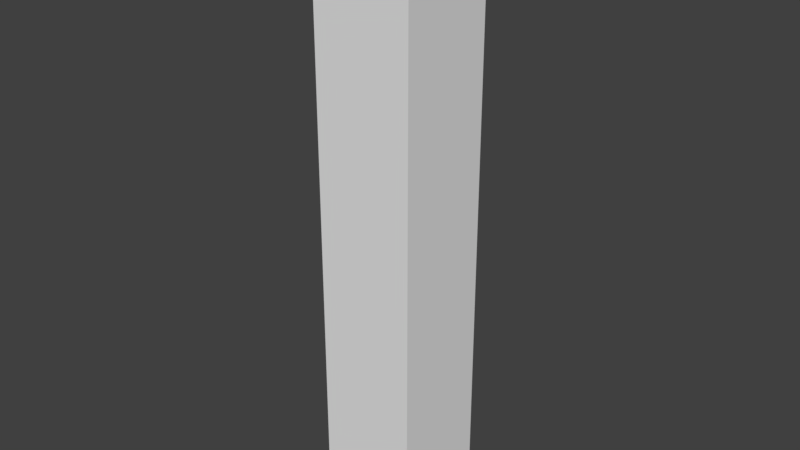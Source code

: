 # Source: skintest.blend  (saved by Blender 2.79.0; exported with 4.5.12 LTS)
import bpy
from mathutils import Matrix  # noqa: F401  (used for matrix-valued properties, if any)

bpy.ops.wm.read_factory_settings(use_empty=True)
scene = bpy.context.scene
scene.name = 'Scene'

# ---- collections
col_collection_1 = bpy.data.collections.new('Collection 1'); scene.collection.children.link(col_collection_1)

# ---- materials (node trees are filled in below, after node groups)
mat_material = bpy.data.materials.new('Material')
mat_material.alpha_threshold = 0.0
mat_material.use_transparent_shadow = False
mat_material.roughness = 0.5
mat_material.line_color = (0.0, 0.0, 0.0, 1.0)

# ---- material node trees

# ---- world
world_world = bpy.data.worlds.new('World'); scene.world = world_world
world_world.color = (0.05088, 0.05088, 0.05088)
world_world.use_sun_shadow = False
world_world.sun_shadow_jitter_overblur = 0.0
world_world.cycles.sampling_method = 'MANUAL'

# ---- meshes
me_cube = bpy.data.meshes.new('Cube')
me_cube.from_pydata([(1.0, 1.0, -1.0), (1.0, -1.0, -1.0), (-1.0, -1.0, -1.0), (-1.0, 1.0, -1.0), (1.0, 1.0, 1.0), (1.0, -1.0, 1.0), (-1.0, -1.0, 1.0), (-1.0, 1.0, 1.0), (1.0, 1.0, -0.9802), (1.0, 1.0, -0.9604), (1.0, 1.0, -0.9406), (1.0, 1.0, -0.9208), (1.0, 1.0, -0.901), (1.0, 1.0, -0.8812), (1.0, 1.0, -0.8614), (1.0, 1.0, -0.8416), (1.0, 1.0, -0.8218), (1.0, 1.0, -0.802), (1.0, 1.0, -0.7822), (1.0, 1.0, -0.7624), (1.0, 1.0, -0.7426), (1.0, 1.0, -0.7228), (1.0, 1.0, -0.703), (1.0, 1.0, -0.6832), (1.0, 1.0, -0.6634), (1.0, 1.0, -0.6436), (1.0, 1.0, -0.6238), (1.0, 1.0, -0.604), (1.0, 1.0, -0.5842), (1.0, 1.0, -0.5644), (1.0, 1.0, -0.5446), (1.0, 1.0, -0.5248), (1.0, 1.0, -0.505), (1.0, 1.0, -0.4851), (1.0, 1.0, -0.4653), (1.0, 1.0, -0.4455), (1.0, 1.0, -0.4257), (1.0, 1.0, -0.4059), (1.0, 1.0, -0.3861), (1.0, 1.0, -0.3663), (1.0, 1.0, -0.3465), (1.0, 1.0, -0.3267), (1.0, 1.0, -0.3069), (1.0, 1.0, -0.2871), (1.0, 1.0, -0.2673), (1.0, 1.0, -0.2475), (1.0, 1.0, -0.2277), (1.0, 1.0, -0.2079), (1.0, 1.0, -0.1881), (1.0, 1.0, -0.1683), (1.0, 1.0, -0.1485), (1.0, 1.0, -0.1287), (1.0, 1.0, -0.1089), (1.0, 1.0, -0.08911), (1.0, 1.0, -0.06931), (1.0, 1.0, -0.04951), (1.0, 1.0, -0.0297), (1.0, 1.0, -0.009901), (1.0, 1.0, 0.009901), (1.0, 1.0, 0.0297), (1.0, 1.0, 0.0495), (1.0, 1.0, 0.06931), (1.0, 1.0, 0.08911), (1.0, 1.0, 0.1089), (1.0, 1.0, 0.1287), (1.0, 1.0, 0.1485), (1.0, 1.0, 0.1683), (1.0, 1.0, 0.1881), (1.0, 1.0, 0.2079), (1.0, 1.0, 0.2277), (1.0, 1.0, 0.2475), (1.0, 1.0, 0.2673), (1.0, 1.0, 0.2871), (1.0, 1.0, 0.3069), (1.0, 1.0, 0.3267), (1.0, 1.0, 0.3465), (1.0, 1.0, 0.3663), (1.0, 1.0, 0.3861), (1.0, 1.0, 0.4059), (1.0, 1.0, 0.4257), (1.0, 1.0, 0.4455), (1.0, 1.0, 0.4653), (1.0, 1.0, 0.4851), (1.0, 1.0, 0.505), (1.0, 1.0, 0.5248), (1.0, 1.0, 0.5446), (1.0, 1.0, 0.5644), (1.0, 1.0, 0.5842), (1.0, 1.0, 0.604), (1.0, 1.0, 0.6238), (1.0, 1.0, 0.6436), (1.0, 1.0, 0.6634), (1.0, 1.0, 0.6832), (1.0, 1.0, 0.703), (1.0, 1.0, 0.7228), (1.0, 1.0, 0.7426), (1.0, 1.0, 0.7624), (1.0, 1.0, 0.7822), (1.0, 1.0, 0.802), (1.0, 1.0, 0.8218), (1.0, 1.0, 0.8416), (1.0, 1.0, 0.8614), (1.0, 1.0, 0.8812), (1.0, 1.0, 0.901), (1.0, 1.0, 0.9208), (1.0, 1.0, 0.9406), (1.0, 1.0, 0.9604), (1.0, 1.0, 0.9802), (1.0, -1.0, -0.9802), (1.0, -1.0, -0.9604), (1.0, -1.0, -0.9406), (1.0, -1.0, -0.9208), (1.0, -1.0, -0.901), (1.0, -1.0, -0.8812), (1.0, -1.0, -0.8614), (1.0, -1.0, -0.8416), (1.0, -1.0, -0.8218), (1.0, -1.0, -0.802), (1.0, -1.0, -0.7822), (1.0, -1.0, -0.7624), (1.0, -1.0, -0.7426), (1.0, -1.0, -0.7228), (1.0, -1.0, -0.703), (1.0, -1.0, -0.6832), (1.0, -1.0, -0.6634), (1.0, -1.0, -0.6436), (1.0, -1.0, -0.6238), (1.0, -1.0, -0.604), (1.0, -1.0, -0.5842), (1.0, -1.0, -0.5644), (1.0, -1.0, -0.5446), (1.0, -1.0, -0.5248), (1.0, -1.0, -0.505), (1.0, -1.0, -0.4851), (1.0, -1.0, -0.4653), (1.0, -1.0, -0.4455), (1.0, -1.0, -0.4257), (1.0, -1.0, -0.4059), (1.0, -1.0, -0.3861), (1.0, -1.0, -0.3663), (1.0, -1.0, -0.3465), (1.0, -1.0, -0.3267), (1.0, -1.0, -0.3069), (1.0, -1.0, -0.2871), (1.0, -1.0, -0.2673), (1.0, -1.0, -0.2475), (1.0, -1.0, -0.2277), (1.0, -1.0, -0.2079), (1.0, -1.0, -0.1881), (1.0, -1.0, -0.1683), (1.0, -1.0, -0.1485), (1.0, -1.0, -0.1287), (1.0, -1.0, -0.1089), (1.0, -1.0, -0.08911), (1.0, -1.0, -0.06931), (1.0, -1.0, -0.04951), (1.0, -1.0, -0.0297), (1.0, -1.0, -0.009901), (1.0, -1.0, 0.009901), (1.0, -1.0, 0.0297), (1.0, -1.0, 0.0495), (1.0, -1.0, 0.06931), (1.0, -1.0, 0.08911), (1.0, -1.0, 0.1089), (1.0, -1.0, 0.1287), (1.0, -1.0, 0.1485), (1.0, -1.0, 0.1683), (1.0, -1.0, 0.1881), (1.0, -1.0, 0.2079), (1.0, -1.0, 0.2277), (1.0, -1.0, 0.2475), (1.0, -1.0, 0.2673), (1.0, -1.0, 0.2871), (1.0, -1.0, 0.3069), (1.0, -1.0, 0.3267), (1.0, -1.0, 0.3465), (1.0, -1.0, 0.3663), (1.0, -1.0, 0.3861), (1.0, -1.0, 0.4059), (1.0, -1.0, 0.4257), (1.0, -1.0, 0.4455), (1.0, -1.0, 0.4653), (1.0, -1.0, 0.4851), (1.0, -1.0, 0.505), (1.0, -1.0, 0.5248), (1.0, -1.0, 0.5446), (1.0, -1.0, 0.5644), (1.0, -1.0, 0.5842), (1.0, -1.0, 0.604), (1.0, -1.0, 0.6238), (1.0, -1.0, 0.6436), (1.0, -1.0, 0.6634), (1.0, -1.0, 0.6832), (1.0, -1.0, 0.703), (1.0, -1.0, 0.7228), (1.0, -1.0, 0.7426), (1.0, -1.0, 0.7624), (1.0, -1.0, 0.7822), (1.0, -1.0, 0.802), (1.0, -1.0, 0.8218), (1.0, -1.0, 0.8416), (1.0, -1.0, 0.8614), (1.0, -1.0, 0.8812), (1.0, -1.0, 0.901), (1.0, -1.0, 0.9208), (1.0, -1.0, 0.9406), (1.0, -1.0, 0.9604), (1.0, -1.0, 0.9802), (-1.0, -1.0, -0.9802), (-1.0, -1.0, -0.9604), (-1.0, -1.0, -0.9406), (-1.0, -1.0, -0.9208), (-1.0, -1.0, -0.901), (-1.0, -1.0, -0.8812), (-1.0, -1.0, -0.8614), (-1.0, -1.0, -0.8416), (-1.0, -1.0, -0.8218), (-1.0, -1.0, -0.802), (-1.0, -1.0, -0.7822), (-1.0, -1.0, -0.7624), (-1.0, -1.0, -0.7426), (-1.0, -1.0, -0.7228), (-1.0, -1.0, -0.703), (-1.0, -1.0, -0.6832), (-1.0, -1.0, -0.6634), (-1.0, -1.0, -0.6436), (-1.0, -1.0, -0.6238), (-1.0, -1.0, -0.604), (-1.0, -1.0, -0.5842), (-1.0, -1.0, -0.5644), (-1.0, -1.0, -0.5446), (-1.0, -1.0, -0.5248), (-1.0, -1.0, -0.505), (-1.0, -1.0, -0.4851), (-1.0, -1.0, -0.4653), (-1.0, -1.0, -0.4455), (-1.0, -1.0, -0.4257), (-1.0, -1.0, -0.4059), (-1.0, -1.0, -0.3861), (-1.0, -1.0, -0.3663), (-1.0, -1.0, -0.3465), (-1.0, -1.0, -0.3267), (-1.0, -1.0, -0.3069), (-1.0, -1.0, -0.2871), (-1.0, -1.0, -0.2673), (-1.0, -1.0, -0.2475), (-1.0, -1.0, -0.2277), (-1.0, -1.0, -0.2079), (-1.0, -1.0, -0.1881), (-1.0, -1.0, -0.1683), (-1.0, -1.0, -0.1485), (-1.0, -1.0, -0.1287), (-1.0, -1.0, -0.1089), (-1.0, -1.0, -0.08911), (-1.0, -1.0, -0.06931), (-1.0, -1.0, -0.04951), (-1.0, -1.0, -0.0297), (-1.0, -1.0, -0.009901), (-1.0, -1.0, 0.009901), (-1.0, -1.0, 0.0297), (-1.0, -1.0, 0.0495), (-1.0, -1.0, 0.06931), (-1.0, -1.0, 0.08911), (-1.0, -1.0, 0.1089), (-1.0, -1.0, 0.1287), (-1.0, -1.0, 0.1485), (-1.0, -1.0, 0.1683), (-1.0, -1.0, 0.1881), (-1.0, -1.0, 0.2079), (-1.0, -1.0, 0.2277), (-1.0, -1.0, 0.2475), (-1.0, -1.0, 0.2673), (-1.0, -1.0, 0.2871), (-1.0, -1.0, 0.3069), (-1.0, -1.0, 0.3267), (-1.0, -1.0, 0.3465), (-1.0, -1.0, 0.3663), (-1.0, -1.0, 0.3861), (-1.0, -1.0, 0.4059), (-1.0, -1.0, 0.4257), (-1.0, -1.0, 0.4455), (-1.0, -1.0, 0.4653), (-1.0, -1.0, 0.4851), (-1.0, -1.0, 0.505), (-1.0, -1.0, 0.5248), (-1.0, -1.0, 0.5446), (-1.0, -1.0, 0.5644), (-1.0, -1.0, 0.5842), (-1.0, -1.0, 0.604), (-1.0, -1.0, 0.6238), (-1.0, -1.0, 0.6436), (-1.0, -1.0, 0.6634), (-1.0, -1.0, 0.6832), (-1.0, -1.0, 0.703), (-1.0, -1.0, 0.7228), (-1.0, -1.0, 0.7426), (-1.0, -1.0, 0.7624), (-1.0, -1.0, 0.7822), (-1.0, -1.0, 0.802), (-1.0, -1.0, 0.8218), (-1.0, -1.0, 0.8416), (-1.0, -1.0, 0.8614), (-1.0, -1.0, 0.8812), (-1.0, -1.0, 0.901), (-1.0, -1.0, 0.9208), (-1.0, -1.0, 0.9406), (-1.0, -1.0, 0.9604), (-1.0, -1.0, 0.9802), (-1.0, 1.0, -0.9802), (-1.0, 1.0, -0.9604), (-1.0, 1.0, -0.9406), (-1.0, 1.0, -0.9208), (-1.0, 1.0, -0.901), (-1.0, 1.0, -0.8812), (-1.0, 1.0, -0.8614), (-1.0, 1.0, -0.8416), (-1.0, 1.0, -0.8218), (-1.0, 1.0, -0.802), (-1.0, 1.0, -0.7822), (-1.0, 1.0, -0.7624), (-1.0, 1.0, -0.7426), (-1.0, 1.0, -0.7228), (-1.0, 1.0, -0.703), (-1.0, 1.0, -0.6832), (-1.0, 1.0, -0.6634), (-1.0, 1.0, -0.6436), (-1.0, 1.0, -0.6238), (-1.0, 1.0, -0.604), (-1.0, 1.0, -0.5842), (-1.0, 1.0, -0.5644), (-1.0, 1.0, -0.5446), (-1.0, 1.0, -0.5248), (-1.0, 1.0, -0.505), (-1.0, 1.0, -0.4851), (-1.0, 1.0, -0.4653), (-1.0, 1.0, -0.4455), (-1.0, 1.0, -0.4257), (-1.0, 1.0, -0.4059), (-1.0, 1.0, -0.3861), (-1.0, 1.0, -0.3663), (-1.0, 1.0, -0.3465), (-1.0, 1.0, -0.3267), (-1.0, 1.0, -0.3069), (-1.0, 1.0, -0.2871), (-1.0, 1.0, -0.2673), (-1.0, 1.0, -0.2475), (-1.0, 1.0, -0.2277), (-1.0, 1.0, -0.2079), (-1.0, 1.0, -0.1881), (-1.0, 1.0, -0.1683), (-1.0, 1.0, -0.1485), (-1.0, 1.0, -0.1287), (-1.0, 1.0, -0.1089), (-1.0, 1.0, -0.08911), (-1.0, 1.0, -0.06931), (-1.0, 1.0, -0.04951), (-1.0, 1.0, -0.0297), (-1.0, 1.0, -0.009901), (-1.0, 1.0, 0.009901), (-1.0, 1.0, 0.0297), (-1.0, 1.0, 0.0495), (-1.0, 1.0, 0.06931), (-1.0, 1.0, 0.08911), (-1.0, 1.0, 0.1089), (-1.0, 1.0, 0.1287), (-1.0, 1.0, 0.1485), (-1.0, 1.0, 0.1683), (-1.0, 1.0, 0.1881), (-1.0, 1.0, 0.2079), (-1.0, 1.0, 0.2277), (-1.0, 1.0, 0.2475), (-1.0, 1.0, 0.2673), (-1.0, 1.0, 0.2871), (-1.0, 1.0, 0.3069), (-1.0, 1.0, 0.3267), (-1.0, 1.0, 0.3465), (-1.0, 1.0, 0.3663), (-1.0, 1.0, 0.3861), (-1.0, 1.0, 0.4059), (-1.0, 1.0, 0.4257), (-1.0, 1.0, 0.4455), (-1.0, 1.0, 0.4653), (-1.0, 1.0, 0.4851), (-1.0, 1.0, 0.505), (-1.0, 1.0, 0.5248), (-1.0, 1.0, 0.5446), (-1.0, 1.0, 0.5644), (-1.0, 1.0, 0.5842), (-1.0, 1.0, 0.604), (-1.0, 1.0, 0.6238), (-1.0, 1.0, 0.6436), (-1.0, 1.0, 0.6634), (-1.0, 1.0, 0.6832), (-1.0, 1.0, 0.703), (-1.0, 1.0, 0.7228), (-1.0, 1.0, 0.7426), (-1.0, 1.0, 0.7624), (-1.0, 1.0, 0.7822), (-1.0, 1.0, 0.802), (-1.0, 1.0, 0.8218), (-1.0, 1.0, 0.8416), (-1.0, 1.0, 0.8614), (-1.0, 1.0, 0.8812), (-1.0, 1.0, 0.901), (-1.0, 1.0, 0.9208), (-1.0, 1.0, 0.9406), (-1.0, 1.0, 0.9604), (-1.0, 1.0, 0.9802)], [], [(0, 1, 2, 3), (4, 7, 6, 5), (107, 4, 5, 207), (207, 5, 6, 307), (307, 6, 7, 407), (8, 0, 3, 308), (4, 107, 407, 7), (107, 106, 406, 407), (106, 105, 405, 406), (105, 104, 404, 405), (104, 103, 403, 404), (103, 102, 402, 403), (102, 101, 401, 402), (101, 100, 400, 401), (100, 99, 399, 400), (99, 98, 398, 399), (98, 97, 397, 398), (97, 96, 396, 397), (96, 95, 395, 396), (95, 94, 394, 395), (94, 93, 393, 394), (93, 92, 392, 393), (92, 91, 391, 392), (91, 90, 390, 391), (90, 89, 389, 390), (89, 88, 388, 389), (88, 87, 387, 388), (87, 86, 386, 387), (86, 85, 385, 386), (85, 84, 384, 385), (84, 83, 383, 384), (83, 82, 382, 383), (82, 81, 381, 382), (81, 80, 380, 381), (80, 79, 379, 380), (79, 78, 378, 379), (78, 77, 377, 378), (77, 76, 376, 377), (76, 75, 375, 376), (75, 74, 374, 375), (74, 73, 373, 374), (73, 72, 372, 373), (72, 71, 371, 372), (71, 70, 370, 371), (70, 69, 369, 370), (69, 68, 368, 369), (68, 67, 367, 368), (67, 66, 366, 367), (66, 65, 365, 366), (65, 64, 364, 365), (64, 63, 363, 364), (63, 62, 362, 363), (62, 61, 361, 362), (61, 60, 360, 361), (60, 59, 359, 360), (59, 58, 358, 359), (58, 57, 357, 358), (57, 56, 356, 357), (56, 55, 355, 356), (55, 54, 354, 355), (54, 53, 353, 354), (53, 52, 352, 353), (52, 51, 351, 352), (51, 50, 350, 351), (50, 49, 349, 350), (49, 48, 348, 349), (48, 47, 347, 348), (47, 46, 346, 347), (46, 45, 345, 346), (45, 44, 344, 345), (44, 43, 343, 344), (43, 42, 342, 343), (42, 41, 341, 342), (41, 40, 340, 341), (40, 39, 339, 340), (39, 38, 338, 339), (38, 37, 337, 338), (37, 36, 336, 337), (36, 35, 335, 336), (35, 34, 334, 335), (34, 33, 333, 334), (33, 32, 332, 333), (32, 31, 331, 332), (31, 30, 330, 331), (30, 29, 329, 330), (29, 28, 328, 329), (28, 27, 327, 328), (27, 26, 326, 327), (26, 25, 325, 326), (25, 24, 324, 325), (24, 23, 323, 324), (23, 22, 322, 323), (22, 21, 321, 322), (21, 20, 320, 321), (20, 19, 319, 320), (19, 18, 318, 319), (18, 17, 317, 318), (17, 16, 316, 317), (16, 15, 315, 316), (15, 14, 314, 315), (14, 13, 313, 314), (13, 12, 312, 313), (12, 11, 311, 312), (11, 10, 310, 311), (10, 9, 309, 310), (9, 8, 308, 309), (2, 208, 308, 3), (208, 209, 309, 308), (209, 210, 310, 309), (210, 211, 311, 310), (211, 212, 312, 311), (212, 213, 313, 312), (213, 214, 314, 313), (214, 215, 315, 314), (215, 216, 316, 315), (216, 217, 317, 316), (217, 218, 318, 317), (218, 219, 319, 318), (219, 220, 320, 319), (220, 221, 321, 320), (221, 222, 322, 321), (222, 223, 323, 322), (223, 224, 324, 323), (224, 225, 325, 324), (225, 226, 326, 325), (226, 227, 327, 326), (227, 228, 328, 327), (228, 229, 329, 328), (229, 230, 330, 329), (230, 231, 331, 330), (231, 232, 332, 331), (232, 233, 333, 332), (233, 234, 334, 333), (234, 235, 335, 334), (235, 236, 336, 335), (236, 237, 337, 336), (237, 238, 338, 337), (238, 239, 339, 338), (239, 240, 340, 339), (240, 241, 341, 340), (241, 242, 342, 341), (242, 243, 343, 342), (243, 244, 344, 343), (244, 245, 345, 344), (245, 246, 346, 345), (246, 247, 347, 346), (247, 248, 348, 347), (248, 249, 349, 348), (249, 250, 350, 349), (250, 251, 351, 350), (251, 252, 352, 351), (252, 253, 353, 352), (253, 254, 354, 353), (254, 255, 355, 354), (255, 256, 356, 355), (256, 257, 357, 356), (257, 258, 358, 357), (258, 259, 359, 358), (259, 260, 360, 359), (260, 261, 361, 360), (261, 262, 362, 361), (262, 263, 363, 362), (263, 264, 364, 363), (264, 265, 365, 364), (265, 266, 366, 365), (266, 267, 367, 366), (267, 268, 368, 367), (268, 269, 369, 368), (269, 270, 370, 369), (270, 271, 371, 370), (271, 272, 372, 371), (272, 273, 373, 372), (273, 274, 374, 373), (274, 275, 375, 374), (275, 276, 376, 375), (276, 277, 377, 376), (277, 278, 378, 377), (278, 279, 379, 378), (279, 280, 380, 379), (280, 281, 381, 380), (281, 282, 382, 381), (282, 283, 383, 382), (283, 284, 384, 383), (284, 285, 385, 384), (285, 286, 386, 385), (286, 287, 387, 386), (287, 288, 388, 387), (288, 289, 389, 388), (289, 290, 390, 389), (290, 291, 391, 390), (291, 292, 392, 391), (292, 293, 393, 392), (293, 294, 394, 393), (294, 295, 395, 394), (295, 296, 396, 395), (296, 297, 397, 396), (297, 298, 398, 397), (298, 299, 399, 398), (299, 300, 400, 399), (300, 301, 401, 400), (301, 302, 402, 401), (302, 303, 403, 402), (303, 304, 404, 403), (304, 305, 405, 404), (305, 306, 406, 405), (306, 307, 407, 406), (1, 108, 208, 2), (108, 109, 209, 208), (109, 110, 210, 209), (110, 111, 211, 210), (111, 112, 212, 211), (112, 113, 213, 212), (113, 114, 214, 213), (114, 115, 215, 214), (115, 116, 216, 215), (116, 117, 217, 216), (117, 118, 218, 217), (118, 119, 219, 218), (119, 120, 220, 219), (120, 121, 221, 220), (121, 122, 222, 221), (122, 123, 223, 222), (123, 124, 224, 223), (124, 125, 225, 224), (125, 126, 226, 225), (126, 127, 227, 226), (127, 128, 228, 227), (128, 129, 229, 228), (129, 130, 230, 229), (130, 131, 231, 230), (131, 132, 232, 231), (132, 133, 233, 232), (133, 134, 234, 233), (134, 135, 235, 234), (135, 136, 236, 235), (136, 137, 237, 236), (137, 138, 238, 237), (138, 139, 239, 238), (139, 140, 240, 239), (140, 141, 241, 240), (141, 142, 242, 241), (142, 143, 243, 242), (143, 144, 244, 243), (144, 145, 245, 244), (145, 146, 246, 245), (146, 147, 247, 246), (147, 148, 248, 247), (148, 149, 249, 248), (149, 150, 250, 249), (150, 151, 251, 250), (151, 152, 252, 251), (152, 153, 253, 252), (153, 154, 254, 253), (154, 155, 255, 254), (155, 156, 256, 255), (156, 157, 257, 256), (157, 158, 258, 257), (158, 159, 259, 258), (159, 160, 260, 259), (160, 161, 261, 260), (161, 162, 262, 261), (162, 163, 263, 262), (163, 164, 264, 263), (164, 165, 265, 264), (165, 166, 266, 265), (166, 167, 267, 266), (167, 168, 268, 267), (168, 169, 269, 268), (169, 170, 270, 269), (170, 171, 271, 270), (171, 172, 272, 271), (172, 173, 273, 272), (173, 174, 274, 273), (174, 175, 275, 274), (175, 176, 276, 275), (176, 177, 277, 276), (177, 178, 278, 277), (178, 179, 279, 278), (179, 180, 280, 279), (180, 181, 281, 280), (181, 182, 282, 281), (182, 183, 283, 282), (183, 184, 284, 283), (184, 185, 285, 284), (185, 186, 286, 285), (186, 187, 287, 286), (187, 188, 288, 287), (188, 189, 289, 288), (189, 190, 290, 289), (190, 191, 291, 290), (191, 192, 292, 291), (192, 193, 293, 292), (193, 194, 294, 293), (194, 195, 295, 294), (195, 196, 296, 295), (196, 197, 297, 296), (197, 198, 298, 297), (198, 199, 299, 298), (199, 200, 300, 299), (200, 201, 301, 300), (201, 202, 302, 301), (202, 203, 303, 302), (203, 204, 304, 303), (204, 205, 305, 304), (205, 206, 306, 305), (206, 207, 307, 306), (0, 8, 108, 1), (8, 9, 109, 108), (9, 10, 110, 109), (10, 11, 111, 110), (11, 12, 112, 111), (12, 13, 113, 112), (13, 14, 114, 113), (14, 15, 115, 114), (15, 16, 116, 115), (16, 17, 117, 116), (17, 18, 118, 117), (18, 19, 119, 118), (19, 20, 120, 119), (20, 21, 121, 120), (21, 22, 122, 121), (22, 23, 123, 122), (23, 24, 124, 123), (24, 25, 125, 124), (25, 26, 126, 125), (26, 27, 127, 126), (27, 28, 128, 127), (28, 29, 129, 128), (29, 30, 130, 129), (30, 31, 131, 130), (31, 32, 132, 131), (32, 33, 133, 132), (33, 34, 134, 133), (34, 35, 135, 134), (35, 36, 136, 135), (36, 37, 137, 136), (37, 38, 138, 137), (38, 39, 139, 138), (39, 40, 140, 139), (40, 41, 141, 140), (41, 42, 142, 141), (42, 43, 143, 142), (43, 44, 144, 143), (44, 45, 145, 144), (45, 46, 146, 145), (46, 47, 147, 146), (47, 48, 148, 147), (48, 49, 149, 148), (49, 50, 150, 149), (50, 51, 151, 150), (51, 52, 152, 151), (52, 53, 153, 152), (53, 54, 154, 153), (54, 55, 155, 154), (55, 56, 156, 155), (56, 57, 157, 156), (57, 58, 158, 157), (58, 59, 159, 158), (59, 60, 160, 159), (60, 61, 161, 160), (61, 62, 162, 161), (62, 63, 163, 162), (63, 64, 164, 163), (64, 65, 165, 164), (65, 66, 166, 165), (66, 67, 167, 166), (67, 68, 168, 167), (68, 69, 169, 168), (69, 70, 170, 169), (70, 71, 171, 170), (71, 72, 172, 171), (72, 73, 173, 172), (73, 74, 174, 173), (74, 75, 175, 174), (75, 76, 176, 175), (76, 77, 177, 176), (77, 78, 178, 177), (78, 79, 179, 178), (79, 80, 180, 179), (80, 81, 181, 180), (81, 82, 182, 181), (82, 83, 183, 182), (83, 84, 184, 183), (84, 85, 185, 184), (85, 86, 186, 185), (86, 87, 187, 186), (87, 88, 188, 187), (88, 89, 189, 188), (89, 90, 190, 189), (90, 91, 191, 190), (91, 92, 192, 191), (92, 93, 193, 192), (93, 94, 194, 193), (94, 95, 195, 194), (95, 96, 196, 195), (96, 97, 197, 196), (97, 98, 198, 197), (98, 99, 199, 198), (99, 100, 200, 199), (100, 101, 201, 200), (101, 102, 202, 201), (102, 103, 203, 202), (103, 104, 204, 203), (104, 105, 205, 204), (105, 106, 206, 205), (106, 107, 207, 206)])
me_cube.materials.append(mat_material)
me_cube.use_remesh_preserve_volume = False
me_cube.use_remesh_preserve_attributes = False
me_cube.use_mirror_vertex_groups = False
me_cube.update()
arm_armature = bpy.data.armatures.new('Armature')  # bones are not reproduced

# ---- objects
ob_armature = bpy.data.objects.new('Armature', arm_armature)
ob_cube = bpy.data.objects.new('Cube', me_cube)

# ---- transforms, parenting, visibility, modifiers, constraints
ob_armature.location = (0.0, 0.0, -6.0)
ob_armature.scale = (6.0, 6.0, 6.0)
ob_armature.show_in_front = True
ob_armature.lineart.crease_threshold = 0.0
ob_cube.parent = ob_armature
ob_cube.matrix_parent_inverse = Matrix(((0.1667, 0.0, 0.0, 0.0), (0.0, 0.1667, 0.0, 0.0), (0.0, 0.0, 0.1667, 1.0), (0.0, 0.0, 0.0, 1.0)))
ob_cube.location = (0.0, 0.0, 0.0)
ob_cube.scale = (1.0, 1.0, 6.0)
ob_cube.lock_rotations_4d = False
ob_cube.empty_display_type = 'ARROWS'
ob_cube.lineart.crease_threshold = 0.0
_vg = ob_cube.vertex_groups.new(name='Bone')
for _i, _w in zip([0, 1, 2, 3, 8, 9, 10, 11, 12, 13, 14, 15, 16, 17, 18, 19, 20, 21, 22, 23, 24, 25, 26, 27, 28, 29, 30, 31, 32, 33, 34, 35, 36, 37, 38, 39, 40, 41, 42, 43, 44, 45, 46, 47, 48, 49, 50, 51, 52, 53, 54, 55, 56, 57, 58, 59, 60, 61, 62, 63, 64, 65, 66, 67, 68, 69, 70, 71, 72, 73, 74, 75, 108, 109, 110, 111, 112, 113, 114, 115, 116, 117, 118, 119, 120, 121, 122, 123, 124, 125, 126, 127, 128, 129, 130, 131, 132, 133, 134, 135, 136, 137, 138, 139, 140, 141, 142, 143, 144, 145, 146, 147, 148, 149, 150, 151, 152, 153, 154, 155, 156, 157, 158, 159, 160, 161, 162, 163, 164, 165, 166, 167, 168, 169, 170, 171, 172, 173, 174, 175, 208, 209, 210, 211, 212, 213, 214, 215, 216, 217, 218, 219, 220, 221, 222, 223, 224, 225, 226, 227, 228, 229, 230, 231, 232, 233, 234, 235, 236, 237, 238, 239, 240, 241, 242, 243, 244, 245, 246, 247, 248, 249, 250, 251, 252, 253, 254, 255, 256, 257, 258, 259, 260, 261, 262, 263, 264, 265, 266, 267, 268, 269, 270, 271, 272, 273, 274, 275, 308, 309, 310, 311, 312, 313, 314, 315, 316, 317, 318, 319, 320, 321, 322, 323, 324, 325, 326, 327, 328, 329, 330, 331, 332, 333, 334, 335, 336, 337, 338, 339, 340, 341, 342, 343, 344, 345, 346, 347, 348, 349, 350, 351, 352, 353, 354, 355, 356, 357, 358, 359, 360, 361, 362, 363, 364, 365, 366, 367, 368, 369, 370, 371, 372, 373, 374, 375], [0.9999, 0.9999, 0.9999, 0.9999, 0.9998, 0.9998, 0.9998, 0.9998, 0.9997, 0.9997, 0.9997, 0.9996, 0.9995, 0.9994, 0.9993, 0.9992, 0.9991, 0.9989, 0.9987, 0.9985, 0.9982, 0.9979, 0.9975, 0.997, 0.9965, 0.9958, 0.9951, 0.9942, 0.9931, 0.9919, 0.9904, 0.9886, 0.9865, 0.9841, 0.9811, 0.9777, 0.9736, 0.9688, 0.9631, 0.9563, 0.9484, 0.9389, 0.9278, 0.9145, 0.8989, 0.8804, 0.8586, 0.8327, 0.8021, 0.766, 0.7232, 0.6726, 0.6127, 0.5419, 0.4581, 0.3873, 0.3274, 0.2768, 0.234, 0.1979, 0.1673, 0.1414, 0.1196, 0.1011, 0.08546, 0.07225, 0.06108, 0.05164, 0.03731, 0.02382, 0.01241, 0.002761, 0.9999, 0.9998, 0.9998, 0.9998, 0.9997, 0.9997, 0.9997, 0.9996, 0.9995, 0.9994, 0.9993, 0.9992, 0.9991, 0.9989, 0.9987, 0.9985, 0.9982, 0.9979, 0.9975, 0.997, 0.9965, 0.9958, 0.9951, 0.9942, 0.9931, 0.9919, 0.9904, 0.9886, 0.9865, 0.9841, 0.9811, 0.9777, 0.9736, 0.9688, 0.9631, 0.9563, 0.9484, 0.9389, 0.9278, 0.9145, 0.8989, 0.8804, 0.8586, 0.8327, 0.8021, 0.766, 0.7232, 0.6726, 0.6127, 0.5419, 0.4581, 0.3873, 0.3274, 0.2768, 0.234, 0.1979, 0.1673, 0.1414, 0.1196, 0.1011, 0.08546, 0.07225, 0.06108, 0.05164, 0.03731, 0.02382, 0.01241, 0.002761, 0.9998, 0.9998, 0.9998, 0.9998, 0.9997, 0.9997, 0.9997, 0.9996, 0.9995, 0.9994, 0.9993, 0.9992, 0.9991, 0.9989, 0.9987, 0.9985, 0.9982, 0.9979, 0.9975, 0.997, 0.9965, 0.9958, 0.9951, 0.9942, 0.9931, 0.9919, 0.9904, 0.9886, 0.9865, 0.9841, 0.9811, 0.9777, 0.9736, 0.9688, 0.9631, 0.9563, 0.9484, 0.9389, 0.9278, 0.9145, 0.8989, 0.8804, 0.8586, 0.8327, 0.8021, 0.766, 0.7232, 0.6726, 0.6127, 0.5419, 0.4581, 0.3873, 0.3274, 0.2768, 0.234, 0.1979, 0.1673, 0.1414, 0.1196, 0.1011, 0.08546, 0.07225, 0.06108, 0.05164, 0.03731, 0.02382, 0.01241, 0.002761, 0.9999, 0.9998, 0.9998, 0.9998, 0.9997, 0.9997, 0.9997, 0.9996, 0.9995, 0.9994, 0.9993, 0.9992, 0.9991, 0.9989, 0.9987, 0.9985, 0.9982, 0.9979, 0.9975, 0.997, 0.9965, 0.9958, 0.9951, 0.9942, 0.9931, 0.9919, 0.9904, 0.9886, 0.9865, 0.9841, 0.9811, 0.9777, 0.9736, 0.9688, 0.9631, 0.9563, 0.9484, 0.9389, 0.9278, 0.9145, 0.8989, 0.8804, 0.8586, 0.8327, 0.8021, 0.766, 0.7232, 0.6726, 0.6127, 0.5419, 0.4581, 0.3873, 0.3274, 0.2768, 0.234, 0.1979, 0.1673, 0.1414, 0.1196, 0.1011, 0.08546, 0.07225, 0.06108, 0.05164, 0.03731, 0.02382, 0.01241, 0.002761]): _vg.add([_i], _w, 'REPLACE')
_vg = ob_cube.vertex_groups.new(name='Bone.001')
for _i, _w in zip([4, 5, 6, 7, 40, 41, 42, 43, 44, 45, 46, 47, 48, 49, 50, 51, 52, 53, 54, 55, 56, 57, 58, 59, 60, 61, 62, 63, 64, 65, 66, 67, 68, 69, 70, 71, 72, 73, 74, 75, 76, 77, 78, 79, 80, 81, 82, 83, 84, 85, 86, 87, 88, 89, 90, 91, 92, 93, 94, 95, 96, 97, 98, 99, 100, 101, 102, 103, 104, 105, 106, 107, 140, 141, 142, 143, 144, 145, 146, 147, 148, 149, 150, 151, 152, 153, 154, 155, 156, 157, 158, 159, 160, 161, 162, 163, 164, 165, 166, 167, 168, 169, 170, 171, 172, 173, 174, 175, 176, 177, 178, 179, 180, 181, 182, 183, 184, 185, 186, 187, 188, 189, 190, 191, 192, 193, 194, 195, 196, 197, 198, 199, 200, 201, 202, 203, 204, 205, 206, 207, 240, 241, 242, 243, 244, 245, 246, 247, 248, 249, 250, 251, 252, 253, 254, 255, 256, 257, 258, 259, 260, 261, 262, 263, 264, 265, 266, 267, 268, 269, 270, 271, 272, 273, 274, 275, 276, 277, 278, 279, 280, 281, 282, 283, 284, 285, 286, 287, 288, 289, 290, 291, 292, 293, 294, 295, 296, 297, 298, 299, 300, 301, 302, 303, 304, 305, 306, 307, 340, 341, 342, 343, 344, 345, 346, 347, 348, 349, 350, 351, 352, 353, 354, 355, 356, 357, 358, 359, 360, 361, 362, 363, 364, 365, 366, 367, 368, 369, 370, 371, 372, 373, 374, 375, 376, 377, 378, 379, 380, 381, 382, 383, 384, 385, 386, 387, 388, 389, 390, 391, 392, 393, 394, 395, 396, 397, 398, 399, 400, 401, 402, 403, 404, 405, 406, 407], [0.9999, 0.9999, 0.9999, 0.9999, 0.002761, 0.01241, 0.02382, 0.03731, 0.05164, 0.06108, 0.07225, 0.08546, 0.1011, 0.1196, 0.1414, 0.1673, 0.1979, 0.234, 0.2768, 0.3274, 0.3873, 0.4581, 0.5419, 0.6127, 0.6726, 0.7232, 0.766, 0.8021, 0.8327, 0.8586, 0.8804, 0.8989, 0.9145, 0.9278, 0.9389, 0.9484, 0.9563, 0.9631, 0.9688, 0.9736, 0.9777, 0.9811, 0.9841, 0.9865, 0.9886, 0.9904, 0.9919, 0.9931, 0.9942, 0.9951, 0.9958, 0.9965, 0.997, 0.9975, 0.9979, 0.9982, 0.9985, 0.9987, 0.9989, 0.9991, 0.9992, 0.9993, 0.9994, 0.9995, 0.9996, 0.9997, 0.9997, 0.9997, 0.9998, 0.9998, 0.9998, 0.9998, 0.002761, 0.01241, 0.02382, 0.03731, 0.05164, 0.06108, 0.07225, 0.08546, 0.1011, 0.1196, 0.1414, 0.1673, 0.1979, 0.234, 0.2768, 0.3274, 0.3873, 0.4581, 0.5419, 0.6127, 0.6726, 0.7232, 0.766, 0.8021, 0.8327, 0.8586, 0.8804, 0.8989, 0.9145, 0.9278, 0.9389, 0.9484, 0.9563, 0.9631, 0.9688, 0.9736, 0.9777, 0.9811, 0.9841, 0.9865, 0.9886, 0.9904, 0.9919, 0.9931, 0.9942, 0.9951, 0.9958, 0.9965, 0.997, 0.9975, 0.9979, 0.9982, 0.9985, 0.9987, 0.9989, 0.9991, 0.9992, 0.9993, 0.9994, 0.9995, 0.9996, 0.9997, 0.9997, 0.9997, 0.9998, 0.9998, 0.9998, 0.9999, 0.002761, 0.01241, 0.02382, 0.03731, 0.05164, 0.06108, 0.07225, 0.08546, 0.1011, 0.1196, 0.1414, 0.1673, 0.1979, 0.234, 0.2768, 0.3274, 0.3873, 0.4581, 0.5419, 0.6127, 0.6726, 0.7232, 0.766, 0.8021, 0.8327, 0.8586, 0.8804, 0.8989, 0.9145, 0.9278, 0.9389, 0.9484, 0.9563, 0.9631, 0.9688, 0.9736, 0.9777, 0.9811, 0.9841, 0.9865, 0.9886, 0.9904, 0.9919, 0.9931, 0.9942, 0.9951, 0.9958, 0.9965, 0.997, 0.9975, 0.9979, 0.9982, 0.9985, 0.9987, 0.9989, 0.9991, 0.9992, 0.9993, 0.9994, 0.9995, 0.9996, 0.9997, 0.9997, 0.9997, 0.9998, 0.9998, 0.9998, 0.9998, 0.002761, 0.01241, 0.02382, 0.03731, 0.05164, 0.06108, 0.07225, 0.08546, 0.1011, 0.1196, 0.1414, 0.1673, 0.1979, 0.234, 0.2768, 0.3274, 0.3873, 0.4581, 0.5419, 0.6127, 0.6726, 0.7232, 0.766, 0.8021, 0.8327, 0.8586, 0.8804, 0.8989, 0.9145, 0.9278, 0.9389, 0.9484, 0.9563, 0.9631, 0.9688, 0.9736, 0.9777, 0.9811, 0.9841, 0.9865, 0.9886, 0.9904, 0.9919, 0.9931, 0.9942, 0.9951, 0.9958, 0.9965, 0.997, 0.9975, 0.9979, 0.9982, 0.9985, 0.9987, 0.9989, 0.9991, 0.9992, 0.9993, 0.9994, 0.9995, 0.9996, 0.9997, 0.9997, 0.9997, 0.9998, 0.9998, 0.9998, 0.9999]): _vg.add([_i], _w, 'REPLACE')
_m = ob_cube.modifiers.new('Armature', 'ARMATURE')
_m.object = ob_armature

# ---- collection membership
col_collection_1.objects.link(ob_armature)
col_collection_1.objects.link(ob_cube)

# ---- scene / render settings (as saved in the file)
scene.frame_start = 1; scene.frame_end = 250; scene.frame_set(128)
scene.render.engine = 'BLENDER_EEVEE_NEXT'
scene.render.resolution_percentage = 50
scene.render.dither_intensity = 0.0
scene.cycles.use_denoising = False
scene.cycles.samples = 128
scene.cycles.sampling_pattern = 'TABULATED_SOBOL'
scene.cycles.use_adaptive_sampling = False
scene.cycles.use_light_tree = False
scene.cycles.blur_glossy = 0.0
scene.cycles.sample_clamp_indirect = 0.0
scene.view_settings.view_transform = 'Standard'
bpy.context.view_layer.update()

# ---- added for rendering (the .blend has no active camera and no usable light): camera, sun
cam_auto = bpy.data.cameras.new('AutoCamera')
cam_auto.lens = 50.0
cam_auto.sensor_width = 36.0
cam_auto.clip_end = 1000.0
ob_auto_camera = bpy.data.objects.new('AutoCamera', cam_auto)
scene.collection.objects.link(ob_auto_camera)
ob_auto_camera.location = (11.4069, -13.6883, 9.12555)
ob_auto_camera.rotation_euler = (1.09748, -7.21219e-08, 0.694738)
scene.camera = ob_auto_camera
light_auto_sun = bpy.data.lights.new('AutoSun', 'SUN')
light_auto_sun.energy = 3.0
light_auto_sun.angle = 0.0523599
ob_auto_sun = bpy.data.objects.new('AutoSun', light_auto_sun)
scene.collection.objects.link(ob_auto_sun)
ob_auto_sun.rotation_euler = (0.872665, 0.174533, 0.523599)
bpy.context.view_layer.update()
